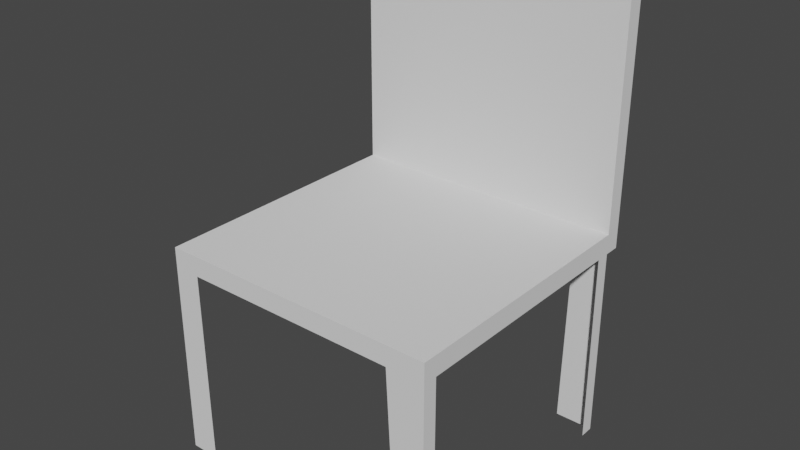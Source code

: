 # Source: Chair.blend  (saved by Blender 3.3.6; exported with 4.5.12 LTS)
import bpy
from mathutils import Matrix  # noqa: F401  (used for matrix-valued properties, if any)

bpy.ops.wm.read_factory_settings(use_empty=True)
scene = bpy.context.scene
scene.name = 'Scene'

# ---- collections
col_collection = bpy.data.collections.new('Collection'); scene.collection.children.link(col_collection)

# ---- world
world_world = bpy.data.worlds.new('World'); scene.world = world_world
world_world.use_nodes = True; world_world.node_tree.nodes.clear()
_N = world_world.node_tree.nodes; _L = world_world.node_tree.links
n0 = _N.new('ShaderNodeOutputWorld'); n0.name = 'World Output'; n0.location = (300, 300)
n1 = _N.new('ShaderNodeBackground'); n1.name = 'Background'; n1.location = (10, 300)
n1.inputs[0].default_value = (0.05088, 0.05088, 0.05088, 1.0)
_L.new(n1.outputs[0], n0.inputs[0])
n0.is_active_output = True
world_world.color = (0.05088, 0.05088, 0.05088)
world_world.use_sun_shadow = False
world_world.sun_shadow_jitter_overblur = 0.0

# ---- meshes
me_plano = bpy.data.meshes.new('Plano')
me_plano.from_pydata([(-1.0, -1.0, 0.0), (1.0, -1.0, 0.0), (-1.0, 1.0, 0.0), (1.0, 1.0, 0.0), (-1.0, 1.0, -0.1418), (-1.0, -1.0, -0.1418), (1.0, -1.0, -0.1418), (1.0, 1.0, -0.1418), (-1.0, 0.8857, 0.0), (1.0, 0.8857, 0.0), (-1.0, 0.8857, -0.1418), (1.0, 0.8857, -0.1418), (1.0, 0.8857, 1.729), (1.0, 1.0, 1.729), (-1.0, 1.0, 1.729), (-1.0, 0.8857, 1.729), (-1.0, -0.8978, 0.0), (-1.0, -0.8978, -0.1418), (1.0, -0.8978, 0.0), (1.0, -0.8978, -0.1418), (-1.0, -0.8978, -1.548), (-1.0, -1.0, -1.548), (1.0, -1.0, -1.548), (1.0, -0.8978, -1.548), (1.0, 0.7841, 0.0), (1.0, 0.7841, -0.1418), (-1.0, 0.7841, 0.0), (-1.0, 0.7841, -0.1418), (1.0, 0.7841, -1.537), (1.0, 0.8857, -1.537), (-1.0, 0.8857, -1.537), (-1.0, 0.7841, -1.537), (-0.792, -1.0, -1.548), (0.8046, -1.0, -1.548), (-0.809, -1.0, -0.1418), (0.7324, -1.0, -0.1418), (0.7263, 0.8857, -1.537), (-0.8037, 0.8857, -1.537), (0.754, 0.8857, -0.1418), (-0.789, 0.8857, -0.1418), (0.7627, 1.0, -0.1418)], [], [(2, 3, 13, 14), (10, 39, 38, 40, 4), (3, 2, 4, 40, 7), (0, 1, 6, 35, 34, 5), (9, 3, 7, 11), (16, 0, 5, 17), (2, 8, 10, 4), (24, 9, 11, 25), (11, 38, 36, 29), (26, 8, 9, 24), (15, 14, 13, 12), (8, 2, 14, 15), (9, 8, 15, 12), (3, 9, 12, 13), (0, 16, 18, 1), (17, 5, 21, 20), (1, 18, 19, 6), (26, 16, 17, 27), (40, 38, 11, 7), (6, 19, 23, 22), (5, 34, 32, 21), (8, 26, 27, 10), (16, 26, 24, 18), (17, 19, 25, 27), (18, 24, 25, 19), (10, 27, 31, 30), (25, 11, 29, 28), (37, 39, 10, 30), (33, 35, 6, 22)])
_uv = me_plano.uv_layers.new(name='MapaUV')
_uv.uv.foreach_set('vector', [0.0, 1.0, 1.0, 1.0, 1.0, 1.0, 0.0, 1.0, 0.0, 0.9429, 0.1055, 0.9429, 0.877, 0.9429, 0.8814, 1.0, 0.0, 1.0, 1.0, 1.0, 0.0, 1.0, 0.0, 1.0, 0.8814, 1.0, 1.0, 1.0, 0.0, 0.0, 1.0, 0.0, 1.0, 0.0, 0.8662, 0.0, 0.0955, 0.0, 0.0, 0.0, 1.0, 0.9429, 1.0, 1.0, 1.0, 1.0, 1.0, 0.9429, 0.0, 0.05112, 0.0, 0.0, 0.0, 0.0, 0.0, 0.05112, 0.0, 1.0, 0.0, 0.9429, 0.0, 0.9429, 0.0, 1.0, 1.0, 0.8921, 1.0, 0.9429, 1.0, 0.9429, 1.0, 0.8921, 1.0, 0.9429, 0.877, 0.9429, 0.8631, 0.9429, 1.0, 0.9429, 0.0, 0.8921, 0.0, 0.9429, 1.0, 0.9429, 1.0, 0.8921, 0.0, 0.9429, 0.0, 1.0, 1.0, 1.0, 1.0, 0.9429, 0.0, 0.9429, 0.0, 1.0, 0.0, 1.0, 0.0, 0.9429, 1.0, 0.9429, 0.0, 0.9429, 0.0, 0.9429, 1.0, 0.9429, 1.0, 1.0, 1.0, 0.9429, 1.0, 0.9429, 1.0, 1.0, 0.0, 0.0, 0.0, 0.05112, 1.0, 0.05112, 1.0, 0.0, 0.0, 0.05112, 0.0, 0.0, 0.0, 0.0, 0.0, 0.05112, 1.0, 0.0, 1.0, 0.05112, 1.0, 0.05112, 1.0, 0.0, 0.0, 0.8921, 0.0, 0.05112, 0.0, 0.05112, 0.0, 0.8921, 0.8814, 1.0, 0.877, 0.9429, 1.0, 0.9429, 1.0, 1.0, 1.0, 0.0, 1.0, 0.05112, 1.0, 0.05112, 1.0, 0.0, 0.0, 0.0, 0.0955, 0.0, 0.104, 0.0, 0.0, 0.0, 0.0, 0.9429, 0.0, 0.8921, 0.0, 0.8921, 0.0, 0.9429, 0.0, 0.05112, 0.0, 0.8921, 1.0, 0.8921, 1.0, 0.05112, 0.0, 0.05112, 1.0, 0.05112, 1.0, 0.8921, 0.0, 0.8921, 1.0, 0.05112, 1.0, 0.8921, 1.0, 0.8921, 1.0, 0.05112, 0.0, 0.9429, 0.0, 0.8921, 0.0, 0.8921, 0.0, 0.9429, 1.0, 0.8921, 1.0, 0.9429, 1.0, 0.9429, 1.0, 0.8921, 0.09815, 0.9429, 0.1055, 0.9429, 0.0, 0.9429, 0.0, 0.9429, 0.9023, 0.0, 0.8662, 0.0, 1.0, 0.0, 1.0, 0.0])
me_plano.update()

# ---- objects
ob_plano = bpy.data.objects.new('Plano', me_plano)

# ---- transforms, parenting, visibility, modifiers, constraints
ob_plano.location = (0.0, 0.0, 2.015)

# ---- collection membership
col_collection.objects.link(ob_plano)

# ---- scene / render settings (as saved in the file)
scene.frame_start = 1; scene.frame_end = 250; scene.frame_set(0)
scene.render.engine = 'BLENDER_EEVEE_NEXT'
scene.cycles.sampling_pattern = 'TABULATED_SOBOL'
scene.cycles.use_light_tree = False
scene.view_settings.view_transform = 'Filmic'
bpy.context.view_layer.update()

# ---- added for rendering (the .blend has no active camera and no usable light): camera, sun
cam_auto = bpy.data.cameras.new('AutoCamera')
cam_auto.lens = 50.0
cam_auto.sensor_width = 36.0
cam_auto.clip_end = 1000.0
ob_auto_camera = bpy.data.objects.new('AutoCamera', cam_auto)
scene.collection.objects.link(ob_auto_camera)
ob_auto_camera.location = (4.00549, -4.80658, 5.31034)
ob_auto_camera.rotation_euler = (1.09748, -7.21219e-08, 0.694738)
scene.camera = ob_auto_camera
light_auto_sun = bpy.data.lights.new('AutoSun', 'SUN')
light_auto_sun.energy = 3.0
light_auto_sun.angle = 0.0523599
ob_auto_sun = bpy.data.objects.new('AutoSun', light_auto_sun)
scene.collection.objects.link(ob_auto_sun)
ob_auto_sun.rotation_euler = (0.872665, 0.174533, 0.523599)
bpy.context.view_layer.update()
